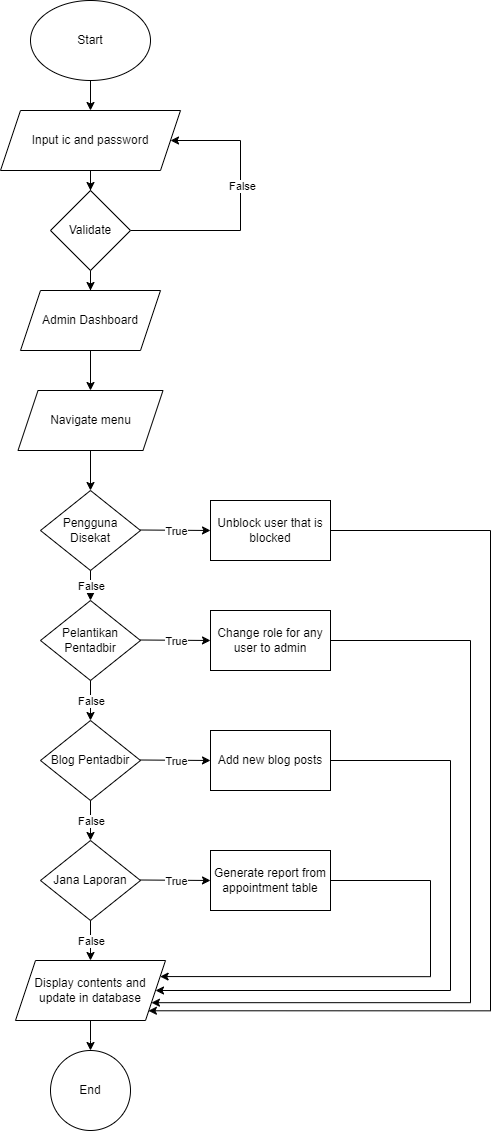

The diagram above was exported from draw.io. Its source (the exported page's mxGraphModel, read from the mxfile embedded in the PNG):
<mxGraphModel dx="1867" dy="747" grid="1" gridSize="10" guides="1" tooltips="1" connect="1" arrows="1" fold="1" page="1" pageScale="1" pageWidth="827" pageHeight="1169" math="0" shadow="0">
  <root>
    <mxCell id="WIyWlLk6GJQsqaUBKTNV-0" />
    <mxCell id="WIyWlLk6GJQsqaUBKTNV-1" parent="WIyWlLk6GJQsqaUBKTNV-0" />
    <mxCell id="1f5UFnnTsJs1jwuNw9-L-3" value="" style="edgeStyle=orthogonalEdgeStyle;rounded=0;orthogonalLoop=1;jettySize=auto;html=1;" edge="1" parent="WIyWlLk6GJQsqaUBKTNV-1" source="1f5UFnnTsJs1jwuNw9-L-1" target="1f5UFnnTsJs1jwuNw9-L-2">
      <mxGeometry relative="1" as="geometry" />
    </mxCell>
    <mxCell id="1f5UFnnTsJs1jwuNw9-L-1" value="Start" style="ellipse;whiteSpace=wrap;html=1;" vertex="1" parent="WIyWlLk6GJQsqaUBKTNV-1">
      <mxGeometry x="230" y="10" width="120" height="80" as="geometry" />
    </mxCell>
    <mxCell id="1f5UFnnTsJs1jwuNw9-L-5" value="" style="edgeStyle=orthogonalEdgeStyle;rounded=0;orthogonalLoop=1;jettySize=auto;html=1;" edge="1" parent="WIyWlLk6GJQsqaUBKTNV-1" source="1f5UFnnTsJs1jwuNw9-L-2" target="1f5UFnnTsJs1jwuNw9-L-4">
      <mxGeometry relative="1" as="geometry" />
    </mxCell>
    <mxCell id="1f5UFnnTsJs1jwuNw9-L-2" value="Input ic and password" style="shape=parallelogram;perimeter=parallelogramPerimeter;whiteSpace=wrap;html=1;fixedSize=1;" vertex="1" parent="WIyWlLk6GJQsqaUBKTNV-1">
      <mxGeometry x="200" y="120" width="180" height="60" as="geometry" />
    </mxCell>
    <mxCell id="1f5UFnnTsJs1jwuNw9-L-17" value="" style="edgeStyle=orthogonalEdgeStyle;rounded=0;orthogonalLoop=1;jettySize=auto;html=1;" edge="1" parent="WIyWlLk6GJQsqaUBKTNV-1" source="1f5UFnnTsJs1jwuNw9-L-4" target="1f5UFnnTsJs1jwuNw9-L-16">
      <mxGeometry relative="1" as="geometry" />
    </mxCell>
    <mxCell id="1f5UFnnTsJs1jwuNw9-L-22" style="edgeStyle=orthogonalEdgeStyle;rounded=0;orthogonalLoop=1;jettySize=auto;html=1;exitX=1;exitY=0.5;exitDx=0;exitDy=0;entryX=1;entryY=0.5;entryDx=0;entryDy=0;" edge="1" parent="WIyWlLk6GJQsqaUBKTNV-1" source="1f5UFnnTsJs1jwuNw9-L-4" target="1f5UFnnTsJs1jwuNw9-L-2">
      <mxGeometry relative="1" as="geometry">
        <mxPoint x="390" y="170" as="targetPoint" />
        <Array as="points">
          <mxPoint x="440" y="240" />
          <mxPoint x="440" y="150" />
        </Array>
      </mxGeometry>
    </mxCell>
    <mxCell id="1f5UFnnTsJs1jwuNw9-L-26" value="False" style="edgeLabel;html=1;align=center;verticalAlign=middle;resizable=0;points=[];" vertex="1" connectable="0" parent="1f5UFnnTsJs1jwuNw9-L-22">
      <mxGeometry x="0.0328" y="-1" relative="1" as="geometry">
        <mxPoint y="-15" as="offset" />
      </mxGeometry>
    </mxCell>
    <mxCell id="1f5UFnnTsJs1jwuNw9-L-4" value="Validate" style="rhombus;whiteSpace=wrap;html=1;" vertex="1" parent="WIyWlLk6GJQsqaUBKTNV-1">
      <mxGeometry x="250" y="200" width="80" height="80" as="geometry" />
    </mxCell>
    <mxCell id="1f5UFnnTsJs1jwuNw9-L-13" style="edgeStyle=orthogonalEdgeStyle;rounded=0;orthogonalLoop=1;jettySize=auto;html=1;exitX=0.5;exitY=1;exitDx=0;exitDy=0;" edge="1" parent="WIyWlLk6GJQsqaUBKTNV-1" source="1f5UFnnTsJs1jwuNw9-L-4" target="1f5UFnnTsJs1jwuNw9-L-4">
      <mxGeometry relative="1" as="geometry" />
    </mxCell>
    <mxCell id="1f5UFnnTsJs1jwuNw9-L-19" value="" style="edgeStyle=orthogonalEdgeStyle;rounded=0;orthogonalLoop=1;jettySize=auto;html=1;" edge="1" parent="WIyWlLk6GJQsqaUBKTNV-1" source="1f5UFnnTsJs1jwuNw9-L-16" target="1f5UFnnTsJs1jwuNw9-L-18">
      <mxGeometry relative="1" as="geometry" />
    </mxCell>
    <mxCell id="1f5UFnnTsJs1jwuNw9-L-16" value="Admin Dashboard" style="shape=parallelogram;perimeter=parallelogramPerimeter;whiteSpace=wrap;html=1;fixedSize=1;" vertex="1" parent="WIyWlLk6GJQsqaUBKTNV-1">
      <mxGeometry x="220" y="300" width="140" height="60" as="geometry" />
    </mxCell>
    <mxCell id="1f5UFnnTsJs1jwuNw9-L-96" value="" style="edgeStyle=orthogonalEdgeStyle;rounded=0;orthogonalLoop=1;jettySize=auto;html=1;" edge="1" parent="WIyWlLk6GJQsqaUBKTNV-1" source="1f5UFnnTsJs1jwuNw9-L-18" target="1f5UFnnTsJs1jwuNw9-L-27">
      <mxGeometry relative="1" as="geometry" />
    </mxCell>
    <mxCell id="1f5UFnnTsJs1jwuNw9-L-18" value="Navigate menu" style="shape=parallelogram;perimeter=parallelogramPerimeter;whiteSpace=wrap;html=1;fixedSize=1;" vertex="1" parent="WIyWlLk6GJQsqaUBKTNV-1">
      <mxGeometry x="217.5" y="400" width="145" height="60" as="geometry" />
    </mxCell>
    <mxCell id="1f5UFnnTsJs1jwuNw9-L-27" value="Pengguna Disekat" style="rhombus;whiteSpace=wrap;html=1;" vertex="1" parent="WIyWlLk6GJQsqaUBKTNV-1">
      <mxGeometry x="240" y="500" width="100" height="80" as="geometry" />
    </mxCell>
    <mxCell id="1f5UFnnTsJs1jwuNw9-L-29" value="Pelantikan Pentadbir" style="rhombus;whiteSpace=wrap;html=1;" vertex="1" parent="WIyWlLk6GJQsqaUBKTNV-1">
      <mxGeometry x="240" y="610" width="100" height="80" as="geometry" />
    </mxCell>
    <mxCell id="1f5UFnnTsJs1jwuNw9-L-31" value="Blog Pentadbir" style="rhombus;whiteSpace=wrap;html=1;" vertex="1" parent="WIyWlLk6GJQsqaUBKTNV-1">
      <mxGeometry x="240" y="730" width="100" height="80" as="geometry" />
    </mxCell>
    <mxCell id="1f5UFnnTsJs1jwuNw9-L-33" value="Jana Laporan" style="rhombus;whiteSpace=wrap;html=1;" vertex="1" parent="WIyWlLk6GJQsqaUBKTNV-1">
      <mxGeometry x="240" y="850" width="100" height="80" as="geometry" />
    </mxCell>
    <mxCell id="1f5UFnnTsJs1jwuNw9-L-44" value="" style="endArrow=classic;html=1;rounded=0;entryX=0.5;entryY=0;entryDx=0;entryDy=0;exitX=0.5;exitY=1;exitDx=0;exitDy=0;" edge="1" parent="WIyWlLk6GJQsqaUBKTNV-1" source="1f5UFnnTsJs1jwuNw9-L-31" target="1f5UFnnTsJs1jwuNw9-L-33">
      <mxGeometry relative="1" as="geometry">
        <mxPoint x="280" y="830" as="sourcePoint" />
        <mxPoint x="380" y="830" as="targetPoint" />
      </mxGeometry>
    </mxCell>
    <mxCell id="1f5UFnnTsJs1jwuNw9-L-45" value="False" style="edgeLabel;resizable=0;html=1;align=center;verticalAlign=middle;" connectable="0" vertex="1" parent="1f5UFnnTsJs1jwuNw9-L-44">
      <mxGeometry relative="1" as="geometry" />
    </mxCell>
    <mxCell id="1f5UFnnTsJs1jwuNw9-L-46" value="" style="endArrow=classic;html=1;rounded=0;exitX=0.5;exitY=1;exitDx=0;exitDy=0;entryX=0.5;entryY=0;entryDx=0;entryDy=0;" edge="1" parent="WIyWlLk6GJQsqaUBKTNV-1" source="1f5UFnnTsJs1jwuNw9-L-29" target="1f5UFnnTsJs1jwuNw9-L-31">
      <mxGeometry relative="1" as="geometry">
        <mxPoint x="290" y="700" as="sourcePoint" />
        <mxPoint x="290" y="730" as="targetPoint" />
      </mxGeometry>
    </mxCell>
    <mxCell id="1f5UFnnTsJs1jwuNw9-L-47" value="False" style="edgeLabel;resizable=0;html=1;align=center;verticalAlign=middle;" connectable="0" vertex="1" parent="1f5UFnnTsJs1jwuNw9-L-46">
      <mxGeometry relative="1" as="geometry" />
    </mxCell>
    <mxCell id="1f5UFnnTsJs1jwuNw9-L-48" value="" style="endArrow=classic;html=1;rounded=0;entryX=0.5;entryY=0;entryDx=0;entryDy=0;exitX=0.5;exitY=1;exitDx=0;exitDy=0;" edge="1" parent="WIyWlLk6GJQsqaUBKTNV-1" source="1f5UFnnTsJs1jwuNw9-L-27" target="1f5UFnnTsJs1jwuNw9-L-29">
      <mxGeometry relative="1" as="geometry">
        <mxPoint x="280" y="550" as="sourcePoint" />
        <mxPoint x="380" y="550" as="targetPoint" />
      </mxGeometry>
    </mxCell>
    <mxCell id="1f5UFnnTsJs1jwuNw9-L-49" value="False" style="edgeLabel;resizable=0;html=1;align=center;verticalAlign=middle;" connectable="0" vertex="1" parent="1f5UFnnTsJs1jwuNw9-L-48">
      <mxGeometry relative="1" as="geometry" />
    </mxCell>
    <mxCell id="1f5UFnnTsJs1jwuNw9-L-82" style="edgeStyle=orthogonalEdgeStyle;rounded=0;orthogonalLoop=1;jettySize=auto;html=1;exitX=1;exitY=0.5;exitDx=0;exitDy=0;entryX=0.886;entryY=0.838;entryDx=0;entryDy=0;entryPerimeter=0;" edge="1" parent="WIyWlLk6GJQsqaUBKTNV-1" source="1f5UFnnTsJs1jwuNw9-L-54" target="1f5UFnnTsJs1jwuNw9-L-70">
      <mxGeometry relative="1" as="geometry">
        <mxPoint x="370" y="1020" as="targetPoint" />
        <Array as="points">
          <mxPoint x="690" y="540" />
          <mxPoint x="690" y="1020" />
        </Array>
      </mxGeometry>
    </mxCell>
    <mxCell id="1f5UFnnTsJs1jwuNw9-L-54" value="Unblock user that is blocked" style="whiteSpace=wrap;html=1;" vertex="1" parent="WIyWlLk6GJQsqaUBKTNV-1">
      <mxGeometry x="410" y="510" width="120" height="60" as="geometry" />
    </mxCell>
    <mxCell id="1f5UFnnTsJs1jwuNw9-L-83" style="edgeStyle=orthogonalEdgeStyle;rounded=0;orthogonalLoop=1;jettySize=auto;html=1;entryX=1;entryY=0.75;entryDx=0;entryDy=0;" edge="1" parent="WIyWlLk6GJQsqaUBKTNV-1" source="1f5UFnnTsJs1jwuNw9-L-56" target="1f5UFnnTsJs1jwuNw9-L-70">
      <mxGeometry relative="1" as="geometry">
        <Array as="points">
          <mxPoint x="670" y="650" />
          <mxPoint x="670" y="1012" />
        </Array>
      </mxGeometry>
    </mxCell>
    <mxCell id="1f5UFnnTsJs1jwuNw9-L-56" value="Change role for any user to admin" style="whiteSpace=wrap;html=1;" vertex="1" parent="WIyWlLk6GJQsqaUBKTNV-1">
      <mxGeometry x="410" y="620" width="120" height="60" as="geometry" />
    </mxCell>
    <mxCell id="1f5UFnnTsJs1jwuNw9-L-84" style="edgeStyle=orthogonalEdgeStyle;rounded=0;orthogonalLoop=1;jettySize=auto;html=1;entryX=1;entryY=0.5;entryDx=0;entryDy=0;" edge="1" parent="WIyWlLk6GJQsqaUBKTNV-1" source="1f5UFnnTsJs1jwuNw9-L-58" target="1f5UFnnTsJs1jwuNw9-L-70">
      <mxGeometry relative="1" as="geometry">
        <Array as="points">
          <mxPoint x="650" y="770" />
          <mxPoint x="650" y="1000" />
        </Array>
      </mxGeometry>
    </mxCell>
    <mxCell id="1f5UFnnTsJs1jwuNw9-L-58" value="Add new blog posts" style="whiteSpace=wrap;html=1;" vertex="1" parent="WIyWlLk6GJQsqaUBKTNV-1">
      <mxGeometry x="410" y="740" width="120" height="60" as="geometry" />
    </mxCell>
    <mxCell id="1f5UFnnTsJs1jwuNw9-L-60" value="Generate report from appointment table" style="whiteSpace=wrap;html=1;" vertex="1" parent="WIyWlLk6GJQsqaUBKTNV-1">
      <mxGeometry x="410" y="860" width="120" height="60" as="geometry" />
    </mxCell>
    <mxCell id="1f5UFnnTsJs1jwuNw9-L-62" value="" style="endArrow=classic;html=1;rounded=0;" edge="1" parent="WIyWlLk6GJQsqaUBKTNV-1">
      <mxGeometry relative="1" as="geometry">
        <mxPoint x="340" y="539.5" as="sourcePoint" />
        <mxPoint x="410" y="540" as="targetPoint" />
      </mxGeometry>
    </mxCell>
    <mxCell id="1f5UFnnTsJs1jwuNw9-L-63" value="True" style="edgeLabel;resizable=0;html=1;align=center;verticalAlign=middle;" connectable="0" vertex="1" parent="1f5UFnnTsJs1jwuNw9-L-62">
      <mxGeometry relative="1" as="geometry" />
    </mxCell>
    <mxCell id="1f5UFnnTsJs1jwuNw9-L-64" value="" style="endArrow=classic;html=1;rounded=0;" edge="1" parent="WIyWlLk6GJQsqaUBKTNV-1">
      <mxGeometry relative="1" as="geometry">
        <mxPoint x="340" y="649.5" as="sourcePoint" />
        <mxPoint x="410" y="650" as="targetPoint" />
      </mxGeometry>
    </mxCell>
    <mxCell id="1f5UFnnTsJs1jwuNw9-L-65" value="True" style="edgeLabel;resizable=0;html=1;align=center;verticalAlign=middle;" connectable="0" vertex="1" parent="1f5UFnnTsJs1jwuNw9-L-64">
      <mxGeometry relative="1" as="geometry" />
    </mxCell>
    <mxCell id="1f5UFnnTsJs1jwuNw9-L-66" value="" style="endArrow=classic;html=1;rounded=0;" edge="1" parent="WIyWlLk6GJQsqaUBKTNV-1">
      <mxGeometry relative="1" as="geometry">
        <mxPoint x="340" y="769.5" as="sourcePoint" />
        <mxPoint x="410" y="770" as="targetPoint" />
      </mxGeometry>
    </mxCell>
    <mxCell id="1f5UFnnTsJs1jwuNw9-L-67" value="True" style="edgeLabel;resizable=0;html=1;align=center;verticalAlign=middle;" connectable="0" vertex="1" parent="1f5UFnnTsJs1jwuNw9-L-66">
      <mxGeometry relative="1" as="geometry" />
    </mxCell>
    <mxCell id="1f5UFnnTsJs1jwuNw9-L-68" value="" style="endArrow=classic;html=1;rounded=0;" edge="1" parent="WIyWlLk6GJQsqaUBKTNV-1">
      <mxGeometry relative="1" as="geometry">
        <mxPoint x="340" y="889.5" as="sourcePoint" />
        <mxPoint x="410" y="890" as="targetPoint" />
      </mxGeometry>
    </mxCell>
    <mxCell id="1f5UFnnTsJs1jwuNw9-L-69" value="True" style="edgeLabel;resizable=0;html=1;align=center;verticalAlign=middle;" connectable="0" vertex="1" parent="1f5UFnnTsJs1jwuNw9-L-68">
      <mxGeometry relative="1" as="geometry" />
    </mxCell>
    <mxCell id="1f5UFnnTsJs1jwuNw9-L-77" value="" style="edgeStyle=orthogonalEdgeStyle;rounded=0;orthogonalLoop=1;jettySize=auto;html=1;" edge="1" parent="WIyWlLk6GJQsqaUBKTNV-1" source="1f5UFnnTsJs1jwuNw9-L-70">
      <mxGeometry relative="1" as="geometry">
        <mxPoint x="290" y="1060.0000000000002" as="targetPoint" />
      </mxGeometry>
    </mxCell>
    <mxCell id="1f5UFnnTsJs1jwuNw9-L-70" value="Display contents and update in database" style="shape=parallelogram;perimeter=parallelogramPerimeter;whiteSpace=wrap;html=1;fixedSize=1;" vertex="1" parent="WIyWlLk6GJQsqaUBKTNV-1">
      <mxGeometry x="215" y="970" width="150" height="60" as="geometry" />
    </mxCell>
    <mxCell id="1f5UFnnTsJs1jwuNw9-L-72" value="" style="endArrow=classic;html=1;rounded=0;entryX=0.5;entryY=0;entryDx=0;entryDy=0;exitX=0.5;exitY=1;exitDx=0;exitDy=0;" edge="1" parent="WIyWlLk6GJQsqaUBKTNV-1" source="1f5UFnnTsJs1jwuNw9-L-33" target="1f5UFnnTsJs1jwuNw9-L-70">
      <mxGeometry relative="1" as="geometry">
        <mxPoint x="320" y="940" as="sourcePoint" />
        <mxPoint x="420" y="940" as="targetPoint" />
      </mxGeometry>
    </mxCell>
    <mxCell id="1f5UFnnTsJs1jwuNw9-L-73" value="False" style="edgeLabel;resizable=0;html=1;align=center;verticalAlign=middle;" connectable="0" vertex="1" parent="1f5UFnnTsJs1jwuNw9-L-72">
      <mxGeometry relative="1" as="geometry" />
    </mxCell>
    <mxCell id="1f5UFnnTsJs1jwuNw9-L-76" value="End" style="ellipse;whiteSpace=wrap;html=1;" vertex="1" parent="WIyWlLk6GJQsqaUBKTNV-1">
      <mxGeometry x="250" y="1060" width="80" height="80" as="geometry" />
    </mxCell>
    <mxCell id="1f5UFnnTsJs1jwuNw9-L-91" style="edgeStyle=orthogonalEdgeStyle;rounded=0;orthogonalLoop=1;jettySize=auto;html=1;entryX=1;entryY=0.25;entryDx=0;entryDy=0;exitX=1;exitY=0.5;exitDx=0;exitDy=0;" edge="1" parent="WIyWlLk6GJQsqaUBKTNV-1" source="1f5UFnnTsJs1jwuNw9-L-60" target="1f5UFnnTsJs1jwuNw9-L-70">
      <mxGeometry relative="1" as="geometry">
        <mxPoint x="540" y="780" as="sourcePoint" />
        <mxPoint x="350" y="1010" as="targetPoint" />
        <Array as="points">
          <mxPoint x="630" y="890" />
          <mxPoint x="630" y="986" />
        </Array>
      </mxGeometry>
    </mxCell>
  </root>
</mxGraphModel>